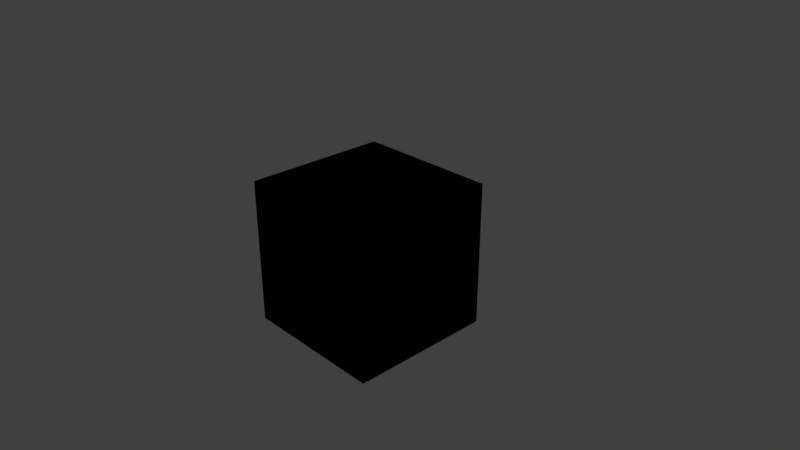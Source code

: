 # Source: cube.blend  (saved by Blender 2.79.0; exported with 4.5.12 LTS)
import bpy
from mathutils import Matrix  # noqa: F401  (used for matrix-valued properties, if any)

bpy.ops.wm.read_factory_settings(use_empty=True)
scene = bpy.context.scene
scene.name = 'Scene'

# ---- collections
col_collection_1 = bpy.data.collections.new('Collection 1'); scene.collection.children.link(col_collection_1)

# ---- materials (node trees are filled in below, after node groups)
mat_face1 = bpy.data.materials.new('Face1')
mat_face1.alpha_threshold = 0.0
mat_face1.use_transparent_shadow = False
mat_face1.preview_render_type = 'CUBE'
mat_face1.diffuse_color = (1.0, 1.0, 1.0, 1.0)
mat_face1.roughness = 0.5
mat_face1.line_color = (0.0, 0.0, 0.0, 1.0)
mat_face2 = bpy.data.materials.new('Face2')
mat_face2.alpha_threshold = 0.0
mat_face2.use_transparent_shadow = False
mat_face2.diffuse_color = (0.00646, 0.8, 0.0, 1.0)
mat_face2.roughness = 0.5
mat_face3 = bpy.data.materials.new('Face3')
mat_face3.alpha_threshold = 0.0
mat_face3.use_transparent_shadow = False
mat_face3.diffuse_color = (0.8, 0.0, 0.0, 1.0)
mat_face3.roughness = 0.5

# ---- material node trees

# ---- world
world_world = bpy.data.worlds.new('World'); scene.world = world_world
world_world.color = (0.05088, 0.05088, 0.05088)
world_world.use_sun_shadow = False
world_world.sun_shadow_jitter_overblur = 0.0
world_world.cycles.sampling_method = 'MANUAL'

# ---- cameras
cam_camera = bpy.data.cameras.new('Camera')
cam_camera.clip_end = 100.0
cam_camera.lens = 35.0
cam_camera.sensor_width = 32.0
cam_camera.sensor_height = 18.0
cam_camera.ortho_scale = 7.314
cam_camera.dof.focus_distance = 0.0
cam_camera.dof.aperture_fstop = 128.0

# ---- lights
light_lamp_001 = bpy.data.lights.new('Lamp.001', 'POINT')
light_lamp_001.transmission_factor = 0.0
light_lamp_001.cutoff_distance = 30.0
light_lamp_001.energy = 100.0
light_lamp_001.shadow_buffer_clip_start = 1.001
light_lamp_001.shadow_soft_size = 0.1
light_lamp_001.shadow_maximum_resolution = 0.006
light_lamp_001.use_absolute_resolution = True
light_lamp = bpy.data.lights.new('Lamp', 'POINT')
light_lamp.transmission_factor = 0.0
light_lamp.cutoff_distance = 30.0
light_lamp.energy = 100.0
light_lamp.shadow_buffer_clip_start = 1.001
light_lamp.shadow_soft_size = 0.1
light_lamp.shadow_maximum_resolution = 0.006
light_lamp.use_absolute_resolution = True

# ---- meshes
me_cube_008 = bpy.data.meshes.new('Cube.008')
me_cube_008.from_pydata([(1.0, 1.0, -1.0), (1.0, -5.96e-08, -1.0), (1.788e-07, 1.0, -1.0), (1.0, 1.0, 0.0), (2.384e-07, 1.0, 0.0), (1.0, -2.98e-07, 0.0), (5.96e-08, 1.192e-07, -1.0), (5.96e-08, 1.192e-07, 0.0)], [], [(3, 0, 2, 4), (0, 3, 5, 1), (0, 1, 6, 2), (7, 5, 3, 4), (5, 7, 6, 1), (4, 2, 6, 7)])
me_cube_008.polygons.foreach_set('material_index', [1, 0, 2, 0, 0, 1])
_uv = me_cube_008.uv_layers.new(name='UVMap')
_uv.uv.foreach_set('vector', [1.49e-07, 0.5, 2.98e-07, -1.192e-07, 0.5, -1.192e-07, 0.5, 0.5, 1.0, 0.0, 1.0, 0.5, 0.5, 0.5, 0.5, 0.0, 1.0, 2.384e-07, 1.0, 0.5, 0.5, 0.5, 0.5, 1.192e-07, 0.0, 0.0, 0.5, 0.5, 1.49e-07, 0.5, 0.5, 0.5, 0.5, 0.5, 0.0, 0.0, 0.5, 0.5, 1.0, 0.5, 0.5, 0.5, 0.5, 1.192e-07, 0.5, 0.5, 0.0, 0.0])
me_cube_008.materials.append(mat_face1)
me_cube_008.materials.append(mat_face2)
me_cube_008.materials.append(mat_face3)
me_cube_008.use_remesh_preserve_volume = False
me_cube_008.use_remesh_preserve_attributes = False
me_cube_008.use_mirror_vertex_groups = False
me_cube_008.update()
me_cube_007 = bpy.data.meshes.new('Cube.007')
me_cube_007.from_pydata([(-1.0, 1.0, -1.0), (1.788e-07, 1.0, -1.0), (-1.0, 2.98e-07, -1.0), (-1.0, 1.0, 0.0), (2.384e-07, 1.0, 0.0), (-1.0, 2.384e-07, 0.0), (5.96e-08, 1.192e-07, -1.0), (5.96e-08, 1.192e-07, 0.0)], [], [(4, 1, 0, 3), (2, 5, 3, 0), (1, 6, 2, 0), (5, 7, 4, 3), (4, 7, 6, 1), (5, 2, 6, 7)])
me_cube_007.polygons.foreach_set('material_index', [1, 0, 2, 1, 1, 0])
_uv = me_cube_007.uv_layers.new(name='UVMap')
_uv.uv.foreach_set('vector', [0.5, 0.5, 0.5, -1.192e-07, 1.0, -1.192e-07, 1.0, 0.5, 0.5, 0.0, 0.5, 0.5, 2.384e-07, 0.5, 1.192e-07, 0.0, 0.5, 1.192e-07, 0.5, 0.5, 8.941e-08, 0.5, 1.788e-07, 0.0, 0.5, 0.5, 0.0, 0.0, 0.5, 0.5, 2.384e-07, 0.5, 0.5, 0.5, 0.0, 0.0, 0.5, 0.5, 0.5, 1.192e-07, 0.5, 0.5, 8.941e-08, 0.5, 0.5, 0.5, 0.0, 0.0])
me_cube_007.materials.append(mat_face1)
me_cube_007.materials.append(mat_face2)
me_cube_007.materials.append(mat_face3)
me_cube_007.use_remesh_preserve_volume = False
me_cube_007.use_remesh_preserve_attributes = False
me_cube_007.use_mirror_vertex_groups = False
me_cube_007.update()
me_cube_006 = bpy.data.meshes.new('Cube.006')
me_cube_006.from_pydata([(-1.0, -1.0, -1.0), (0.0, -1.0, -1.0), (-1.0, 2.98e-07, -1.0), (-1.0, -1.0, 0.0), (-1.0, 2.384e-07, 0.0), (-2.98e-07, -1.0, 0.0), (5.96e-08, 1.192e-07, -1.0), (5.96e-08, 1.192e-07, 0.0)], [], [(6, 1, 0, 2), (0, 3, 4, 2), (1, 5, 3, 0), (7, 4, 3, 5), (4, 7, 6, 2), (5, 1, 6, 7)])
me_cube_006.polygons.foreach_set('material_index', [2, 0, 1, 1, 0, 1])
_uv = me_cube_006.uv_layers.new(name='UVMap')
_uv.uv.foreach_set('vector', [0.5, 0.5, 0.5, 1.0, 0.0, 1.0, 8.941e-08, 0.5, 1.0, 0.0, 1.0, 0.5, 0.5, 0.5, 0.5, 0.0, 0.5, 0.0, 0.5, 0.5, -1.192e-07, 0.5, 0.0, 0.0, 0.0, 0.0, 0.5, 0.5, 1.0, 0.5, 0.5, 0.5, 0.5, 0.5, 0.0, 0.0, 0.5, 0.5, 8.941e-08, 0.5, 0.5, 0.5, 0.5, 1.0, 0.5, 0.5, 0.0, 0.0])
me_cube_006.materials.append(mat_face1)
me_cube_006.materials.append(mat_face2)
me_cube_006.materials.append(mat_face3)
me_cube_006.use_remesh_preserve_volume = False
me_cube_006.use_remesh_preserve_attributes = False
me_cube_006.use_mirror_vertex_groups = False
me_cube_006.update()
me_cube_005 = bpy.data.meshes.new('Cube.005')
me_cube_005.from_pydata([(-1.0, -1.0, 1.0), (-1.0, -1.0, 0.0), (-5.364e-07, -1.0, 1.0), (-1.0, 1.788e-07, 1.0), (-1.0, 2.384e-07, 0.0), (-2.98e-07, -1.0, 0.0), (-1.49e-07, -1.788e-07, 1.0), (-1.49e-07, -1.788e-07, 0.0)], [], [(6, 3, 0, 2), (5, 2, 0, 1), (1, 0, 3, 4), (7, 5, 1, 4), (4, 3, 6, 7), (5, 7, 6, 2)])
me_cube_005.polygons.foreach_set('material_index', [2, 1, 0, 1, 0, 1])
_uv = me_cube_005.uv_layers.new(name='UVMap')
_uv.uv.foreach_set('vector', [0.5, 0.5, -1.788e-07, 0.5, -2.98e-07, 1.788e-07, 0.5, -5.96e-08, 0.5, 0.5, 0.5, 1.0, -2.384e-07, 1.0, -1.192e-07, 0.5, 1.0, 0.5, 1.0, 1.0, 0.5, 1.0, 0.5, 0.5, 0.0, 0.0, 0.5, 0.5, 1.0, 0.5, 0.5, 0.5, 0.5, 0.5, -1.788e-07, 0.5, 0.5, 0.5, 0.0, 0.0, 0.5, 0.5, 0.0, 0.0, 0.5, 0.5, 0.5, -5.96e-08])
me_cube_005.materials.append(mat_face1)
me_cube_005.materials.append(mat_face2)
me_cube_005.materials.append(mat_face3)
me_cube_005.use_remesh_preserve_volume = False
me_cube_005.use_remesh_preserve_attributes = False
me_cube_005.use_mirror_vertex_groups = False
me_cube_005.update()
me_cube_004 = bpy.data.meshes.new('Cube.004')
me_cube_004.from_pydata([(-1.0, 1.0, 1.0), (-1.0, 1.0, 0.0), (2.384e-07, 1.0, 1.0), (-1.0, 1.788e-07, 1.0), (2.384e-07, 1.0, 0.0), (-1.0, 2.384e-07, 0.0), (-1.49e-07, -1.788e-07, 1.0), (-1.49e-07, -1.788e-07, 0.0)], [], [(5, 3, 0, 1), (2, 4, 1, 0), (2, 0, 3, 6), (6, 7, 4, 2), (4, 7, 5, 1), (3, 5, 7, 6)])
me_cube_004.polygons.foreach_set('material_index', [0, 1, 2, 1, 1, 0])
_uv = me_cube_004.uv_layers.new(name='UVMap')
_uv.uv.foreach_set('vector', [0.5, 0.5, 0.5, 1.0, 3.576e-07, 1.0, 2.384e-07, 0.5, 0.5, 1.0, 0.5, 0.5, 1.0, 0.5, 1.0, 1.0, 0.5, 1.0, -5.96e-08, 1.0, -1.788e-07, 0.5, 0.5, 0.5, 0.5, 0.5, 0.0, 0.0, 0.5, 0.5, 0.5, 1.0, 0.5, 0.5, 0.0, 0.0, 0.5, 0.5, 2.384e-07, 0.5, -1.788e-07, 0.5, 0.5, 0.5, 0.0, 0.0, 0.5, 0.5])
me_cube_004.materials.append(mat_face1)
me_cube_004.materials.append(mat_face2)
me_cube_004.materials.append(mat_face3)
me_cube_004.use_remesh_preserve_volume = False
me_cube_004.use_remesh_preserve_attributes = False
me_cube_004.use_mirror_vertex_groups = False
me_cube_004.update()
me_cube_003 = bpy.data.meshes.new('Cube.003')
me_cube_003.from_pydata([(1.0, 1.0, 1.0), (1.0, 1.0, 0.0), (1.0, -5.364e-07, 1.0), (2.384e-07, 1.0, 1.0), (2.384e-07, 1.0, 0.0), (1.0, -2.98e-07, 0.0), (-1.49e-07, -1.788e-07, 1.0), (-1.49e-07, -1.788e-07, 0.0)], [], [(0, 1, 4, 3), (1, 0, 2, 5), (0, 3, 6, 2), (7, 4, 1, 5), (5, 2, 6, 7), (4, 7, 6, 3)])
me_cube_003.polygons.foreach_set('material_index', [1, 0, 2, 0, 0, 1])
_uv = me_cube_003.uv_layers.new(name='UVMap')
_uv.uv.foreach_set('vector', [0.0, 1.0, 1.49e-07, 0.5, 0.5, 0.5, 0.5, 1.0, 1.0, 0.5, 1.0, 1.0, 0.5, 1.0, 0.5, 0.5, 1.0, 1.0, 0.5, 1.0, 0.5, 0.5, 1.0, 0.5, 0.0, 0.0, 0.5, 0.5, 1.49e-07, 0.5, 0.5, 0.5, 0.5, 0.5, 1.0, 0.5, 0.5, 0.5, 0.0, 0.0, 0.5, 0.5, 0.0, 0.0, 0.5, 0.5, 0.5, 1.0])
me_cube_003.materials.append(mat_face1)
me_cube_003.materials.append(mat_face2)
me_cube_003.materials.append(mat_face3)
me_cube_003.use_remesh_preserve_volume = False
me_cube_003.use_remesh_preserve_attributes = False
me_cube_003.use_mirror_vertex_groups = False
me_cube_003.update()
me_cube_002 = bpy.data.meshes.new('Cube.002')
me_cube_002.from_pydata([(1.0, -1.0, 1.0), (1.0, -1.0, 0.0), (1.0, -5.364e-07, 1.0), (-5.364e-07, -1.0, 1.0), (-2.98e-07, -1.0, 0.0), (1.0, -2.98e-07, 0.0), (-1.49e-07, -1.788e-07, 1.0), (-1.49e-07, -1.788e-07, 0.0)], [], [(5, 2, 0, 1), (1, 0, 3, 4), (2, 6, 3, 0), (7, 5, 1, 4), (4, 3, 6, 7), (5, 7, 6, 2)])
me_cube_002.polygons.foreach_set('material_index', [0, 1, 2, 0, 1, 0])
_uv = me_cube_002.uv_layers.new(name='UVMap')
_uv.uv.foreach_set('vector', [0.5, 0.5, 0.5, 1.0, -2.384e-07, 1.0, -1.192e-07, 0.5, 1.0, 0.5, 1.0, 1.0, 0.5, 1.0, 0.5, 0.5, 1.0, 0.5, 0.5, 0.5, 0.5, -5.96e-08, 1.0, -2.98e-07, 0.0, 0.0, 0.5, 0.5, 1.0, 0.5, 0.5, 0.5, 0.5, 0.5, 0.5, -5.96e-08, 0.5, 0.5, 0.0, 0.0, 0.5, 0.5, 0.0, 0.0, 0.5, 0.5, 1.0, 0.5])
me_cube_002.materials.append(mat_face1)
me_cube_002.materials.append(mat_face2)
me_cube_002.materials.append(mat_face3)
me_cube_002.use_remesh_preserve_volume = False
me_cube_002.use_remesh_preserve_attributes = False
me_cube_002.use_mirror_vertex_groups = False
me_cube_002.update()
me_cube_001 = bpy.data.meshes.new('Cube.001')
me_cube_001.from_pydata([(1.0, -1.0, -1.0), (1.0, -5.96e-08, -1.0), (0.0, -1.0, -1.0), (1.0, -1.0, 0.0), (-2.98e-07, -1.0, 0.0), (1.0, -2.98e-07, 0.0), (5.96e-08, 1.192e-07, -1.0), (5.96e-08, 1.192e-07, 0.0)], [], [(0, 3, 4, 2), (1, 5, 3, 0), (1, 0, 2, 6), (7, 4, 3, 5), (4, 7, 6, 2), (5, 1, 6, 7)])
me_cube_001.polygons.foreach_set('material_index', [1, 0, 2, 0, 1, 0])
_uv = me_cube_001.uv_layers.new(name='UVMap')
_uv.uv.foreach_set('vector', [1.0, 0.0, 1.0, 0.5, 0.5, 0.5, 0.5, 0.0, 0.5, 0.0, 0.5, 0.5, -1.192e-07, 0.5, 0.0, 0.0, 1.0, 0.5, 1.0, 1.0, 0.5, 1.0, 0.5, 0.5, 0.0, 0.0, 0.5, 0.5, 1.0, 0.5, 0.5, 0.5, 0.5, 0.5, 0.0, 0.0, 0.5, 0.5, 0.5, 1.0, 0.5, 0.5, 1.0, 0.5, 0.5, 0.5, 0.0, 0.0])
me_cube_001.materials.append(mat_face1)
me_cube_001.materials.append(mat_face2)
me_cube_001.materials.append(mat_face3)
me_cube_001.use_remesh_preserve_volume = False
me_cube_001.use_remesh_preserve_attributes = False
me_cube_001.use_mirror_vertex_groups = False
me_cube_001.update()
me_cube = bpy.data.meshes.new('Cube')
me_cube.from_pydata([(1.0, 1.0, -1.0), (1.0, -1.0, -1.0), (-1.0, -1.0, -1.0), (-1.0, 1.0, -1.0), (1.0, 1.0, 1.0), (1.0, -1.0, 1.0), (-1.0, -1.0, 1.0), (-1.0, 1.0, 1.0)], [], [(0, 1, 2, 3), (4, 7, 6, 5), (0, 4, 5, 1), (1, 5, 6, 2), (2, 6, 7, 3), (4, 0, 3, 7)])
me_cube.polygons.foreach_set('material_index', [2, 2, 0, 1, 0, 1])
_uv = me_cube.uv_layers.new(name='UVMap')
_uv.uv.foreach_set('vector', [1.0, 2.384e-07, 1.0, 1.0, 0.0, 1.0, 1.788e-07, 0.0, 1.0, 1.0, -5.96e-08, 1.0, -2.98e-07, 1.788e-07, 1.0, -2.98e-07, 1.0, 0.0, 1.0, 1.0, -2.384e-07, 1.0, 0.0, 0.0, 1.0, 0.0, 1.0, 1.0, -2.384e-07, 1.0, 0.0, 0.0, 1.0, 0.0, 1.0, 1.0, 3.576e-07, 1.0, 1.192e-07, 0.0, 0.0, 1.0, 2.98e-07, -1.192e-07, 1.0, -1.192e-07, 1.0, 1.0])
me_cube.materials.append(mat_face1)
me_cube.materials.append(mat_face2)
me_cube.materials.append(mat_face3)
me_cube.use_remesh_preserve_volume = False
me_cube.use_remesh_preserve_attributes = False
me_cube.use_mirror_vertex_groups = False
me_cube.update()

# ---- objects
ob_brokencube_007 = bpy.data.objects.new('BrokenCube.007', me_cube_008)
ob_brokencube_006 = bpy.data.objects.new('BrokenCube.006', me_cube_007)
ob_brokencube_005 = bpy.data.objects.new('BrokenCube.005', me_cube_006)
ob_brokencube_004 = bpy.data.objects.new('BrokenCube.004', me_cube_005)
ob_brokencube_003 = bpy.data.objects.new('BrokenCube.003', me_cube_004)
ob_brokencube_002 = bpy.data.objects.new('BrokenCube.002', me_cube_003)
ob_brokencube_001 = bpy.data.objects.new('BrokenCube.001', me_cube_002)
ob_brokencube = bpy.data.objects.new('BrokenCube', me_cube_001)
ob_lamp_001 = bpy.data.objects.new('Lamp.001', light_lamp_001)
ob_cube = bpy.data.objects.new('Cube', me_cube)
ob_lamp = bpy.data.objects.new('Lamp', light_lamp)
ob_camera = bpy.data.objects.new('Camera', cam_camera)

# ---- transforms, parenting, visibility, modifiers, constraints
ob_brokencube_007.location = (0.0, 0.0, 0.0)
ob_brokencube_007.lock_rotations_4d = False
ob_brokencube_007.empty_display_type = 'ARROWS'
ob_brokencube_007.lineart.crease_threshold = 0.0
ob_brokencube_006.location = (0.0, 0.0, 0.0)
ob_brokencube_006.lock_rotations_4d = False
ob_brokencube_006.empty_display_type = 'ARROWS'
ob_brokencube_006.lineart.crease_threshold = 0.0
ob_brokencube_005.location = (0.0, 0.0, 0.0)
ob_brokencube_005.lock_rotations_4d = False
ob_brokencube_005.empty_display_type = 'ARROWS'
ob_brokencube_005.lineart.crease_threshold = 0.0
ob_brokencube_004.location = (0.0, 0.0, 0.0)
ob_brokencube_004.lock_rotations_4d = False
ob_brokencube_004.empty_display_type = 'ARROWS'
ob_brokencube_004.lineart.crease_threshold = 0.0
ob_brokencube_003.location = (0.0, 0.0, 0.0)
ob_brokencube_003.lock_rotations_4d = False
ob_brokencube_003.empty_display_type = 'ARROWS'
ob_brokencube_003.lineart.crease_threshold = 0.0
ob_brokencube_002.location = (0.0, 0.0, 0.0)
ob_brokencube_002.lock_rotations_4d = False
ob_brokencube_002.empty_display_type = 'ARROWS'
ob_brokencube_002.lineart.crease_threshold = 0.0
ob_brokencube_001.location = (0.0, 0.0, 0.0)
ob_brokencube_001.lock_rotations_4d = False
ob_brokencube_001.empty_display_type = 'ARROWS'
ob_brokencube_001.lineart.crease_threshold = 0.0
ob_brokencube.location = (0.0, 0.0, 0.0)
ob_brokencube.lock_rotations_4d = False
ob_brokencube.empty_display_type = 'ARROWS'
ob_brokencube.lineart.crease_threshold = 0.0
ob_lamp_001.location = (-2.702, -2.654, -2.484)
ob_lamp_001.rotation_euler = (0.6503, 0.05522, 1.866)
ob_lamp_001.lock_rotations_4d = False
ob_lamp_001.empty_display_type = 'ARROWS'
ob_lamp_001.color = (0.0, 0.0, 0.0, 0.0)
ob_lamp_001.lineart.crease_threshold = 0.0
ob_cube.location = (0.0, 0.0, 0.0)
ob_cube.lock_rotations_4d = False
ob_cube.empty_display_type = 'ARROWS'
ob_cube.hide_viewport = True
ob_cube.lineart.crease_threshold = 0.0
ob_lamp.location = (3.744, 4.877, 5.394)
ob_lamp.rotation_euler = (0.6503, 0.05522, 1.866)
ob_lamp.lock_rotations_4d = False
ob_lamp.empty_display_type = 'ARROWS'
ob_lamp.color = (0.0, 0.0, 0.0, 0.0)
ob_lamp.lineart.crease_threshold = 0.0
ob_camera.location = (7.481, -6.508, 5.344)
ob_camera.rotation_euler = (1.109, 0.0, 0.8149)
ob_camera.lock_rotations_4d = False
ob_camera.empty_display_type = 'ARROWS'
ob_camera.color = (0.0, 0.0, 0.0, 0.0)
ob_camera.display_type = 'WIRE'
ob_camera.lineart.crease_threshold = 0.0

# ---- collection membership
col_collection_1.objects.link(ob_brokencube_007)
col_collection_1.objects.link(ob_brokencube_006)
col_collection_1.objects.link(ob_brokencube_005)
col_collection_1.objects.link(ob_brokencube_004)
col_collection_1.objects.link(ob_brokencube_003)
col_collection_1.objects.link(ob_brokencube_002)
col_collection_1.objects.link(ob_brokencube_001)
col_collection_1.objects.link(ob_brokencube)
col_collection_1.objects.link(ob_lamp_001)
col_collection_1.objects.link(ob_cube)
col_collection_1.objects.link(ob_lamp)
col_collection_1.objects.link(ob_camera)

# ---- scene / render settings (as saved in the file)
scene.camera = ob_camera
scene.frame_start = 1; scene.frame_end = 10; scene.frame_set(1)
scene.render.engine = 'BLENDER_EEVEE_NEXT'
scene.render.resolution_percentage = 50
scene.render.dither_intensity = 0.0
scene.cycles.use_denoising = False
scene.cycles.samples = 128
scene.cycles.sampling_pattern = 'TABULATED_SOBOL'
scene.cycles.use_adaptive_sampling = False
scene.cycles.use_light_tree = False
scene.cycles.blur_glossy = 0.0
scene.cycles.sample_clamp_indirect = 0.0
scene.view_settings.view_transform = 'Standard'
bpy.context.view_layer.update()

